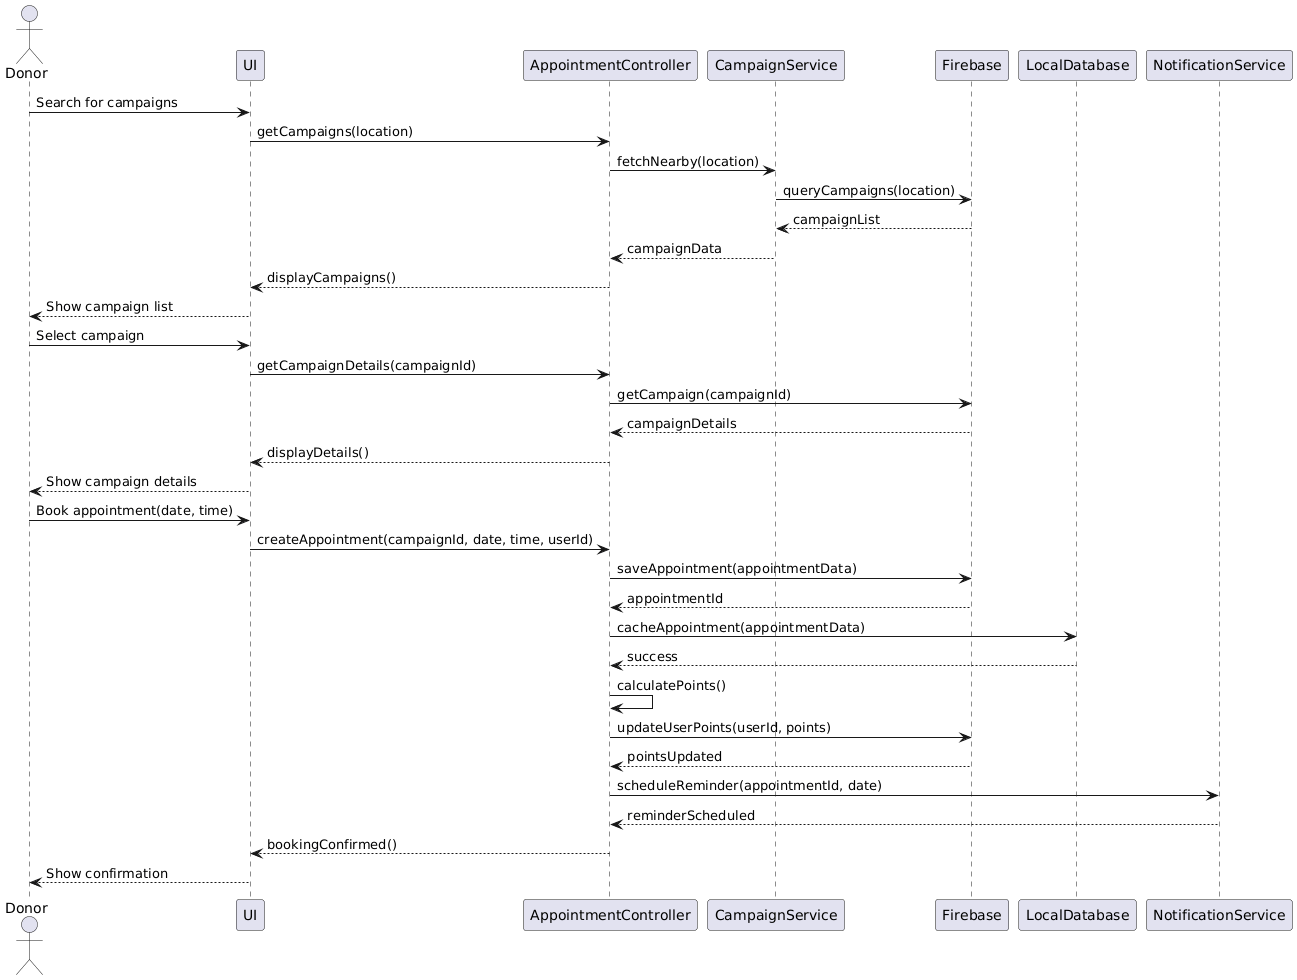

The diagram above was rendered by PlantUML. Its source (embedded in the PNG):
@startuml
actor "Donor" as donor
participant "UI" as ui
participant "AppointmentController" as controller
participant "CampaignService" as campaign
participant "Firebase" as firebase
participant "LocalDatabase" as db
participant "NotificationService" as notify

donor -> ui : Search for campaigns
ui -> controller : getCampaigns(location)
controller -> campaign : fetchNearby(location)
campaign -> firebase : queryCampaigns(location)
firebase --> campaign : campaignList
campaign --> controller : campaignData
controller --> ui : displayCampaigns()
ui --> donor : Show campaign list

donor -> ui : Select campaign
ui -> controller : getCampaignDetails(campaignId)
controller -> firebase : getCampaign(campaignId)
firebase --> controller : campaignDetails
controller --> ui : displayDetails()
ui --> donor : Show campaign details

donor -> ui : Book appointment(date, time)
ui -> controller : createAppointment(campaignId, date, time, userId)
controller -> firebase : saveAppointment(appointmentData)
firebase --> controller : appointmentId
controller -> db : cacheAppointment(appointmentData)
db --> controller : success
controller -> controller : calculatePoints()
controller -> firebase : updateUserPoints(userId, points)
firebase --> controller : pointsUpdated
controller -> notify : scheduleReminder(appointmentId, date)
notify --> controller : reminderScheduled
controller --> ui : bookingConfirmed()
ui --> donor : Show confirmation
@enduml